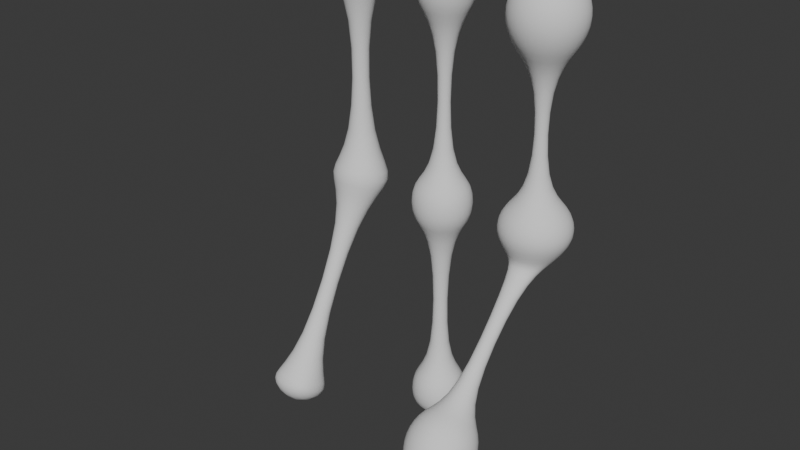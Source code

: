 # Source: LegBoneStudy2.blend  (saved by Blender 4.5.91; exported with 4.5.12 LTS)
import bpy
from mathutils import Matrix  # noqa: F401  (used for matrix-valued properties, if any)

bpy.ops.wm.read_factory_settings(use_empty=True)
scene = bpy.context.scene
scene.name = 'Scene'

# ---- collections
col_collection = bpy.data.collections.new('Collection'); scene.collection.children.link(col_collection)

# ---- world
world_world = bpy.data.worlds.new('World'); scene.world = world_world
world_world.use_nodes = True; world_world.node_tree.nodes.clear()
_N = world_world.node_tree.nodes; _L = world_world.node_tree.links
n0 = _N.new('ShaderNodeOutputWorld'); n0.name = 'World Output'; n0.location = (200, 100)
n1 = _N.new('ShaderNodeBackground'); n1.name = 'Background'; n1.location = (-200, 100)
n1.inputs[0].default_value = (0.05088, 0.05088, 0.05088, 1.0)
_L.new(n1.outputs[0], n0.inputs[0])
n0.is_active_output = True
world_world.color = (0.05088, 0.05088, 0.05088)
world_world.sun_shadow_jitter_overblur = 0.0

# ---- meshes
me_cylinder = bpy.data.meshes.new('Cylinder')
me_cylinder.from_pydata([(2.401e-09, -1.114, -3.593), (2.582e-09, 0.7297, 3.759), (0.4508, -1.28, -3.508), (0.516, 0.516, 3.759), (0.6375, -1.682, -3.303), (0.7297, 1.466e-09, 3.759), (0.4508, -2.084, -3.099), (0.516, -0.516, 3.759), (2.401e-09, -2.25, -3.014), (2.582e-09, -0.7297, 3.759), (-0.4508, -2.084, -3.099), (-0.516, -0.516, 3.759), (-0.6375, -1.682, -3.303), (-0.7297, 1.466e-09, 3.759), (-0.4508, -1.28, -3.508), (-0.516, 0.516, 3.759), (2.442e-09, 1.466e-09, 4.163), (2.401e-09, -1.942, -3.815), (2.357e-09, 0.6638, -0.1638), (0.4834, 0.4693, -0.1158), (0.6837, 0.0, 0.0), (0.4834, -0.4693, 0.1158), (2.357e-09, -0.6638, 0.1638), (-0.4834, -0.4693, 0.1158), (-0.6837, 0.0, 0.0), (-0.4834, 0.4693, -0.1158), (4.156e-09, 0.08304, 2.855), (0.05872, 0.05872, 2.855), (0.08304, 0.0, 2.855), (0.05872, -0.05872, 2.855), (4.156e-09, -0.08304, 2.855), (-0.05872, -0.05872, 2.855), (-0.08304, 0.0, 2.855), (-0.05872, 0.05872, 2.855), (8.676e-09, -1.331, -2.902), (0.09248, -1.365, -2.884), (0.1308, -1.447, -2.842), (0.09248, -1.53, -2.8), (8.676e-09, -1.564, -2.783), (-0.09248, -1.53, -2.8), (-0.1308, -1.447, -2.842), (-0.09248, -1.365, -2.884), (6.816e-09, -0.1271, -0.5439), (0.09443, -0.1619, -0.5262), (0.1335, -0.2461, -0.4833), (0.09443, -0.3302, -0.4405), (6.816e-09, -0.3651, -0.4227), (-0.09443, -0.3302, -0.4405), (-0.1335, -0.2461, -0.4833), (-0.09443, -0.1619, -0.5262), (0.122, 0.122, 0.4779), (0.1725, 0.0, 0.4779), (0.122, -0.122, 0.4779), (-3.595e-10, -0.1725, 0.4779), (-0.122, -0.122, 0.4779), (-0.1725, 0.0, 0.4779), (-0.122, 0.122, 0.4779), (-3.595e-10, 0.1725, 0.4779)], [], [(26, 1, 3, 27), (27, 3, 5, 28), (28, 5, 7, 29), (29, 7, 9, 30), (30, 9, 11, 31), (31, 11, 13, 32), (32, 13, 15, 33), (33, 15, 1, 26), (15, 13, 16, 1), (13, 11, 9, 16), (1, 16, 5, 3), (16, 9, 7, 5), (2, 4, 17, 0), (4, 6, 8, 17), (0, 17, 12, 14), (17, 8, 10, 12), (49, 25, 18, 42), (48, 24, 25, 49), (47, 23, 24, 48), (46, 22, 23, 47), (45, 21, 22, 46), (44, 20, 21, 45), (43, 19, 20, 44), (42, 18, 19, 43), (0, 34, 35, 2), (56, 33, 26, 57), (55, 32, 33, 56), (54, 31, 32, 55), (53, 30, 31, 54), (52, 29, 30, 53), (51, 28, 29, 52), (50, 27, 28, 51), (2, 35, 36, 4), (4, 36, 37, 6), (6, 37, 38, 8), (8, 38, 39, 10), (10, 39, 40, 12), (12, 40, 41, 14), (14, 41, 34, 0), (57, 26, 27, 50), (34, 42, 43, 35), (35, 43, 44, 36), (36, 44, 45, 37), (37, 45, 46, 38), (38, 46, 47, 39), (39, 47, 48, 40), (40, 48, 49, 41), (41, 49, 42, 34), (18, 57, 50, 19), (19, 50, 51, 20), (20, 51, 52, 21), (21, 52, 53, 22), (22, 53, 54, 23), (23, 54, 55, 24), (24, 55, 56, 25), (25, 56, 57, 18)])
me_cylinder.polygons.foreach_set('use_smooth', [True] * 56)
_uv = me_cylinder.uv_layers.new(name='UVMap')
_uv.uv.foreach_set('vector', [1.0, 0.918, 1.0, 1.0, 0.875, 1.0, 0.875, 0.918, 0.875, 0.918, 0.875, 1.0, 0.75, 1.0, 0.75, 0.918, 0.75, 0.918, 0.75, 1.0, 0.625, 1.0, 0.625, 0.918, 0.625, 0.918, 0.625, 1.0, 0.5, 1.0, 0.5, 0.918, 0.5, 0.918, 0.5, 1.0, 0.375, 1.0, 0.375, 0.918, 0.375, 0.918, 0.375, 1.0, 0.25, 1.0, 0.25, 0.918, 0.25, 0.918, 0.25, 1.0, 0.125, 1.0, 0.125, 0.918, 0.125, 0.918, 0.125, 1.0, 0.0, 1.0, 0.0, 0.918, 0.125, 1.0, 0.25, 1.0, 0.375, 1.0, 0.0, 1.0, 0.25, 1.0, 0.375, 1.0, 0.5, 1.0, 0.375, 1.0, 1.0, 1.0, 0.625, 1.0, 0.75, 1.0, 0.875, 1.0, 0.625, 1.0, 0.5, 1.0, 0.625, 1.0, 0.75, 1.0, 0.875, 0.5, 0.75, 0.5, 0.625, 0.5, 1.0, 0.5, 0.75, 0.5, 0.625, 0.5, 0.5, 0.5, 0.625, 0.5, 0.0, 0.5, 0.375, 0.5, 0.25, 0.5, 0.125, 0.5, 0.375, 0.5, 0.5, 0.5, 0.375, 0.5, 0.25, 0.5, 0.125, 0.7249, 0.125, 0.75, 0.0, 0.75, 0.0, 0.7249, 0.25, 0.7249, 0.25, 0.75, 0.125, 0.75, 0.125, 0.7249, 0.375, 0.7249, 0.375, 0.75, 0.25, 0.75, 0.25, 0.7249, 0.5, 0.7249, 0.5, 0.75, 0.375, 0.75, 0.375, 0.7249, 0.625, 0.7249, 0.625, 0.75, 0.5, 0.75, 0.5, 0.7249, 0.75, 0.7249, 0.75, 0.75, 0.625, 0.75, 0.625, 0.7249, 0.875, 0.7249, 0.875, 0.75, 0.75, 0.75, 0.75, 0.7249, 1.0, 0.7249, 1.0, 0.75, 0.875, 0.75, 0.875, 0.7249, 1.0, 0.5, 1.0, 0.6997, 0.875, 0.6997, 0.875, 0.5, 0.125, 0.834, 0.125, 0.918, 0.0, 0.918, 0.0, 0.834, 0.25, 0.834, 0.25, 0.918, 0.125, 0.918, 0.125, 0.834, 0.375, 0.834, 0.375, 0.918, 0.25, 0.918, 0.25, 0.834, 0.5, 0.834, 0.5, 0.918, 0.375, 0.918, 0.375, 0.834, 0.625, 0.834, 0.625, 0.918, 0.5, 0.918, 0.5, 0.834, 0.75, 0.834, 0.75, 0.918, 0.625, 0.918, 0.625, 0.834, 0.875, 0.834, 0.875, 0.918, 0.75, 0.918, 0.75, 0.834, 0.875, 0.5, 0.875, 0.6997, 0.75, 0.6997, 0.75, 0.5, 0.75, 0.5, 0.75, 0.6997, 0.625, 0.6997, 0.625, 0.5, 0.625, 0.5, 0.625, 0.6997, 0.5, 0.6997, 0.5, 0.5, 0.5, 0.5, 0.5, 0.6997, 0.375, 0.6997, 0.375, 0.5, 0.375, 0.5, 0.375, 0.6997, 0.25, 0.6997, 0.25, 0.5, 0.25, 0.5, 0.25, 0.6997, 0.125, 0.6997, 0.125, 0.5, 0.125, 0.5, 0.125, 0.6997, 0.0, 0.6997, 0.0, 0.5, 1.0, 0.834, 1.0, 0.918, 0.875, 0.918, 0.875, 0.834, 1.0, 0.6997, 1.0, 0.7249, 0.875, 0.7249, 0.875, 0.6997, 0.875, 0.6997, 0.875, 0.7249, 0.75, 0.7249, 0.75, 0.6997, 0.75, 0.6997, 0.75, 0.7249, 0.625, 0.7249, 0.625, 0.6997, 0.625, 0.6997, 0.625, 0.7249, 0.5, 0.7249, 0.5, 0.6997, 0.5, 0.6997, 0.5, 0.7249, 0.375, 0.7249, 0.375, 0.6997, 0.375, 0.6997, 0.375, 0.7249, 0.25, 0.7249, 0.25, 0.6997, 0.25, 0.6997, 0.25, 0.7249, 0.125, 0.7249, 0.125, 0.6997, 0.125, 0.6997, 0.125, 0.7249, 0.0, 0.7249, 0.0, 0.6997, 1.0, 0.75, 1.0, 0.834, 0.875, 0.834, 0.875, 0.75, 0.875, 0.75, 0.875, 0.834, 0.75, 0.834, 0.75, 0.75, 0.75, 0.75, 0.75, 0.834, 0.625, 0.834, 0.625, 0.75, 0.625, 0.75, 0.625, 0.834, 0.5, 0.834, 0.5, 0.75, 0.5, 0.75, 0.5, 0.834, 0.375, 0.834, 0.375, 0.75, 0.375, 0.75, 0.375, 0.834, 0.25, 0.834, 0.25, 0.75, 0.25, 0.75, 0.25, 0.834, 0.125, 0.834, 0.125, 0.75, 0.125, 0.75, 0.125, 0.834, 0.0, 0.834, 0.0, 0.75])
me_cylinder.update()
me_cylinder_001 = bpy.data.meshes.new('Cylinder.001')
me_cylinder_001.from_pydata([(-2.335e-08, -2.134, -3.235), (-1.336e-10, 0.5322, 3.793), (0.3289, -2.238, -3.147), (0.3763, 0.3763, 3.793), (0.4651, -2.488, -2.934), (0.5322, -9.471e-10, 3.793), (0.3289, -2.739, -2.721), (0.3763, -0.3763, 3.793), (-2.335e-08, -2.843, -2.633), (-1.336e-10, -0.5322, 3.793), (-0.3289, -2.739, -2.721), (-0.3763, -0.3763, 3.793), (-0.4651, -2.488, -2.934), (-0.5322, -9.471e-10, 3.793), (-0.3289, -2.238, -3.147), (-0.3763, 0.3763, 3.793), (2.442e-09, 1.466e-09, 4.148), (1.535e-09, -2.652, -3.127), (-5.872e-10, 0.3654, -0.3794), (0.2556, 0.2596, -0.3805), (0.3614, 0.00401, -0.3832), (0.2556, -0.2516, -0.3859), (-5.872e-10, -0.3574, -0.387), (-0.2556, -0.2516, -0.3859), (-0.3614, 0.00401, -0.3832), (-0.2556, 0.2596, -0.3805), (4.156e-09, 0.08304, 2.437), (0.05872, 0.05872, 2.437), (0.08304, 0.0, 2.437), (0.05872, -0.05872, 2.437), (4.156e-09, -0.08304, 2.437), (-0.05872, -0.05872, 2.437), (-0.08304, 0.0, 2.437), (-0.05872, 0.05872, 2.437), (1.388e-08, -1.641, -2.102), (0.07642, -1.665, -2.082), (0.1081, -1.723, -2.032), (0.07642, -1.782, -1.983), (1.388e-08, -1.806, -1.962), (-0.07642, -1.782, -1.983), (-0.1081, -1.723, -2.032), (-0.07642, -1.665, -2.082), (7.492e-09, -0.4086, -0.6756), (0.08865, -0.4366, -0.6518), (0.1254, -0.5042, -0.5945), (0.08865, -0.5718, -0.5372), (7.492e-09, -0.5998, -0.5134), (-0.08865, -0.5718, -0.5372), (-0.1254, -0.5042, -0.5945), (-0.08865, -0.4366, -0.6518), (0.06959, 0.06959, 0.7621), (0.09841, -1.031e-09, 0.7621), (0.06959, -0.06959, 0.7621), (1.202e-09, -0.09841, 0.7621), (-0.06959, -0.06959, 0.7621), (-0.09841, -1.031e-09, 0.7621), (-0.06959, 0.06959, 0.7621), (1.202e-09, 0.09841, 0.7621), (3.083e-09, 0.5239, 2.863), (0.3705, 0.3705, 2.863), (0.5239, 9.999e-10, 2.863), (0.3705, -0.3705, 2.863), (3.083e-09, -0.5239, 2.863), (-0.3705, -0.3705, 2.863), (-0.5239, 9.999e-10, 2.863), (-0.3705, 0.3705, 2.863), (0.3647, -1.654, -2.514), (0.5158, -1.932, -2.278), (0.3647, -2.21, -2.042), (5.615e-09, -2.325, -1.944), (-0.3647, -2.21, -2.042), (-0.5158, -1.932, -2.278), (-0.3647, -1.654, -2.514), (5.615e-09, -1.538, -2.611), (5.627e-09, 0.5503, 0.4386), (-0.3892, 0.3892, 0.4386), (-0.5503, 2.986e-09, 0.4386), (-0.3892, -0.3892, 0.4386), (5.627e-09, -0.5503, 0.4386), (0.3892, -0.3892, 0.4386), (0.5503, 2.986e-09, 0.4386), (0.3892, 0.3892, 0.4386), (5.203e-09, 0.7011, 0.02766), (0.4957, 0.4957, 0.02766), (0.7011, 1.898e-09, 0.02766), (0.4957, -0.4957, 0.02766), (5.203e-09, -0.7011, 0.02766), (-0.4957, -0.4957, 0.02766), (-0.7011, 1.898e-09, 0.02766), (-0.4957, 0.4957, 0.02766), (1.716e-09, 0.7036, 3.328), (0.4975, 0.4975, 3.328), (0.7036, -4.629e-10, 3.328), (0.4975, -0.4975, 3.328), (1.716e-09, -0.7036, 3.328), (-0.4975, -0.4975, 3.328), (-0.7036, -4.629e-10, 3.328), (-0.4975, 0.4975, 3.328), (0.4514, -1.866, -2.898), (0.6384, -2.21, -2.606), (0.4514, -2.554, -2.314), (2.327e-09, -2.697, -2.193), (-0.4514, -2.554, -2.314), (-0.6384, -2.21, -2.606), (-0.4514, -1.866, -2.898), (2.327e-09, -1.723, -3.019)], [], [(90, 1, 3, 91), (91, 3, 5, 92), (92, 5, 7, 93), (93, 7, 9, 94), (94, 9, 11, 95), (95, 11, 13, 96), (96, 13, 15, 97), (97, 15, 1, 90), (15, 13, 16, 1), (13, 11, 9, 16), (1, 16, 5, 3), (16, 9, 7, 5), (2, 4, 17, 0), (4, 6, 8, 17), (0, 17, 12, 14), (17, 8, 10, 12), (49, 25, 18, 42), (48, 24, 25, 49), (47, 23, 24, 48), (46, 22, 23, 47), (45, 21, 22, 46), (44, 20, 21, 45), (43, 19, 20, 44), (42, 18, 19, 43), (73, 34, 35, 66), (56, 33, 26, 57), (55, 32, 33, 56), (54, 31, 32, 55), (53, 30, 31, 54), (52, 29, 30, 53), (51, 28, 29, 52), (50, 27, 28, 51), (66, 35, 36, 67), (67, 36, 37, 68), (68, 37, 38, 69), (69, 38, 39, 70), (70, 39, 40, 71), (71, 40, 41, 72), (72, 41, 34, 73), (57, 26, 27, 50), (34, 42, 43, 35), (35, 43, 44, 36), (36, 44, 45, 37), (37, 45, 46, 38), (38, 46, 47, 39), (39, 47, 48, 40), (40, 48, 49, 41), (41, 49, 42, 34), (89, 75, 74, 82), (74, 57, 50, 81), (81, 50, 51, 80), (80, 51, 52, 79), (79, 52, 53, 78), (78, 53, 54, 77), (77, 54, 55, 76), (76, 55, 56, 75), (33, 65, 58, 26), (32, 64, 65, 33), (31, 63, 64, 32), (30, 62, 63, 31), (29, 61, 62, 30), (28, 60, 61, 29), (27, 59, 60, 28), (26, 58, 59, 27), (104, 72, 73, 105), (103, 71, 72, 104), (102, 70, 71, 103), (101, 69, 70, 102), (100, 68, 69, 101), (99, 67, 68, 100), (98, 66, 67, 99), (75, 56, 57, 74), (82, 74, 81, 83), (83, 81, 80, 84), (84, 80, 79, 85), (85, 79, 78, 86), (86, 78, 77, 87), (87, 77, 76, 88), (88, 76, 75, 89), (24, 88, 89, 25), (23, 87, 88, 24), (22, 86, 87, 23), (21, 85, 86, 22), (20, 84, 85, 21), (19, 83, 84, 20), (18, 82, 83, 19), (25, 89, 82, 18), (105, 73, 66, 98), (65, 97, 90, 58), (64, 96, 97, 65), (63, 95, 96, 64), (62, 94, 95, 63), (61, 93, 94, 62), (60, 92, 93, 61), (59, 91, 92, 60), (58, 90, 91, 59), (0, 105, 98, 2), (2, 98, 99, 4), (4, 99, 100, 6), (6, 100, 101, 8), (8, 101, 102, 10), (10, 102, 103, 12), (12, 103, 104, 14), (14, 104, 105, 0)])
me_cylinder_001.polygons.foreach_set('use_smooth', [True] * 104)
_uv = me_cylinder_001.uv_layers.new(name='UVMap')
_uv.uv.foreach_set('vector', [1.0, 0.987, 1.0, 1.0, 0.875, 1.0, 0.875, 0.987, 0.875, 0.987, 0.875, 1.0, 0.75, 1.0, 0.75, 0.987, 0.75, 0.987, 0.75, 1.0, 0.625, 1.0, 0.625, 0.987, 0.625, 0.987, 0.625, 1.0, 0.5, 1.0, 0.5, 0.987, 0.5, 0.987, 0.5, 1.0, 0.375, 1.0, 0.375, 0.987, 0.375, 0.987, 0.375, 1.0, 0.25, 1.0, 0.25, 0.987, 0.25, 0.987, 0.25, 1.0, 0.125, 1.0, 0.125, 0.987, 0.125, 0.987, 0.125, 1.0, 0.0, 1.0, 0.0, 0.987, 0.125, 1.0, 0.25, 1.0, 0.375, 1.0, 0.0, 1.0, 0.25, 1.0, 0.375, 1.0, 0.5, 1.0, 0.375, 1.0, 1.0, 1.0, 0.625, 1.0, 0.75, 1.0, 0.875, 1.0, 0.625, 1.0, 0.5, 1.0, 0.625, 1.0, 0.75, 1.0, 0.875, 0.5, 0.75, 0.5, 0.625, 0.5, 1.0, 0.5, 0.75, 0.5, 0.625, 0.5, 0.5, 0.5, 0.625, 0.5, 0.0, 0.5, 0.375, 0.5, 0.25, 0.5, 0.125, 0.5, 0.375, 0.5, 0.5, 0.5, 0.375, 0.5, 0.25, 0.5, 0.125, 0.7249, 0.125, 0.75, 0.0, 0.75, 0.0, 0.7249, 0.25, 0.7249, 0.25, 0.75, 0.125, 0.75, 0.125, 0.7249, 0.375, 0.7249, 0.375, 0.75, 0.25, 0.75, 0.25, 0.7249, 0.5, 0.7249, 0.5, 0.75, 0.375, 0.75, 0.375, 0.7249, 0.625, 0.7249, 0.625, 0.75, 0.5, 0.75, 0.5, 0.7249, 0.75, 0.7249, 0.75, 0.75, 0.625, 0.75, 0.625, 0.7249, 0.875, 0.7249, 0.875, 0.75, 0.75, 0.75, 0.75, 0.7249, 1.0, 0.7249, 1.0, 0.75, 0.875, 0.75, 0.875, 0.7249, 1.0, 0.5999, 1.0, 0.6997, 0.875, 0.6997, 0.875, 0.5999, 0.125, 0.834, 0.125, 0.918, 0.0, 0.918, 0.0, 0.834, 0.25, 0.834, 0.25, 0.918, 0.125, 0.918, 0.125, 0.834, 0.375, 0.834, 0.375, 0.918, 0.25, 0.918, 0.25, 0.834, 0.5, 0.834, 0.5, 0.918, 0.375, 0.918, 0.375, 0.834, 0.625, 0.834, 0.625, 0.918, 0.5, 0.918, 0.5, 0.834, 0.75, 0.834, 0.75, 0.918, 0.625, 0.918, 0.625, 0.834, 0.875, 0.834, 0.875, 0.918, 0.75, 0.918, 0.75, 0.834, 0.875, 0.5999, 0.875, 0.6997, 0.75, 0.6997, 0.75, 0.5999, 0.75, 0.5999, 0.75, 0.6997, 0.625, 0.6997, 0.625, 0.5999, 0.625, 0.5999, 0.625, 0.6997, 0.5, 0.6997, 0.5, 0.5999, 0.5, 0.5999, 0.5, 0.6997, 0.375, 0.6997, 0.375, 0.5999, 0.375, 0.5999, 0.375, 0.6997, 0.25, 0.6997, 0.25, 0.5999, 0.25, 0.5999, 0.25, 0.6997, 0.125, 0.6997, 0.125, 0.5999, 0.125, 0.5999, 0.125, 0.6997, 0.0, 0.6997, 0.0, 0.5999, 1.0, 0.834, 1.0, 0.918, 0.875, 0.918, 0.875, 0.834, 1.0, 0.6997, 1.0, 0.7249, 0.875, 0.7249, 0.875, 0.6997, 0.875, 0.6997, 0.875, 0.7249, 0.75, 0.7249, 0.75, 0.6997, 0.75, 0.6997, 0.75, 0.7249, 0.625, 0.7249, 0.625, 0.6997, 0.625, 0.6997, 0.625, 0.7249, 0.5, 0.7249, 0.5, 0.6997, 0.5, 0.6997, 0.5, 0.7249, 0.375, 0.7249, 0.375, 0.6997, 0.375, 0.6997, 0.375, 0.7249, 0.25, 0.7249, 0.25, 0.6997, 0.25, 0.6997, 0.25, 0.7249, 0.125, 0.7249, 0.125, 0.6997, 0.125, 0.6997, 0.125, 0.7249, 0.0, 0.7249, 0.0, 0.6997, 0.125, 0.771, 0.125, 0.792, 0.0, 0.792, 0.0, 0.771, 1.0, 0.792, 1.0, 0.834, 0.875, 0.834, 0.875, 0.792, 0.875, 0.792, 0.875, 0.834, 0.75, 0.834, 0.75, 0.792, 0.75, 0.792, 0.75, 0.834, 0.625, 0.834, 0.625, 0.792, 0.625, 0.792, 0.625, 0.834, 0.5, 0.834, 0.5, 0.792, 0.5, 0.792, 0.5, 0.834, 0.375, 0.834, 0.375, 0.792, 0.375, 0.792, 0.375, 0.834, 0.25, 0.834, 0.25, 0.792, 0.25, 0.792, 0.25, 0.834, 0.125, 0.834, 0.125, 0.792, 0.125, 0.918, 0.125, 0.9739, 0.0, 0.9739, 0.0, 0.918, 0.25, 0.918, 0.25, 0.9739, 0.125, 0.9739, 0.125, 0.918, 0.375, 0.918, 0.375, 0.9739, 0.25, 0.9739, 0.25, 0.918, 0.5, 0.918, 0.5, 0.9739, 0.375, 0.9739, 0.375, 0.918, 0.625, 0.918, 0.625, 0.9739, 0.5, 0.9739, 0.5, 0.918, 0.75, 0.918, 0.75, 0.9739, 0.625, 0.9739, 0.625, 0.918, 0.875, 0.918, 0.875, 0.9739, 0.75, 0.9739, 0.75, 0.918, 1.0, 0.918, 1.0, 0.9739, 0.875, 0.9739, 0.875, 0.918, 0.125, 0.5499, 0.125, 0.5999, 0.0, 0.5999, 0.0, 0.5499, 0.25, 0.5499, 0.25, 0.5999, 0.125, 0.5999, 0.125, 0.5499, 0.375, 0.5499, 0.375, 0.5999, 0.25, 0.5999, 0.25, 0.5499, 0.5, 0.5499, 0.5, 0.5999, 0.375, 0.5999, 0.375, 0.5499, 0.625, 0.5499, 0.625, 0.5999, 0.5, 0.5999, 0.5, 0.5499, 0.75, 0.5499, 0.75, 0.5999, 0.625, 0.5999, 0.625, 0.5499, 0.875, 0.5499, 0.875, 0.5999, 0.75, 0.5999, 0.75, 0.5499, 0.125, 0.792, 0.125, 0.834, 0.0, 0.834, 0.0, 0.792, 1.0, 0.771, 1.0, 0.792, 0.875, 0.792, 0.875, 0.771, 0.875, 0.771, 0.875, 0.792, 0.75, 0.792, 0.75, 0.771, 0.75, 0.771, 0.75, 0.792, 0.625, 0.792, 0.625, 0.771, 0.625, 0.771, 0.625, 0.792, 0.5, 0.792, 0.5, 0.771, 0.5, 0.771, 0.5, 0.792, 0.375, 0.792, 0.375, 0.771, 0.375, 0.771, 0.375, 0.792, 0.25, 0.792, 0.25, 0.771, 0.25, 0.771, 0.25, 0.792, 0.125, 0.792, 0.125, 0.771, 0.25, 0.75, 0.25, 0.771, 0.125, 0.771, 0.125, 0.75, 0.375, 0.75, 0.375, 0.771, 0.25, 0.771, 0.25, 0.75, 0.5, 0.75, 0.5, 0.771, 0.375, 0.771, 0.375, 0.75, 0.625, 0.75, 0.625, 0.771, 0.5, 0.771, 0.5, 0.75, 0.75, 0.75, 0.75, 0.771, 0.625, 0.771, 0.625, 0.75, 0.875, 0.75, 0.875, 0.771, 0.75, 0.771, 0.75, 0.75, 1.0, 0.75, 1.0, 0.771, 0.875, 0.771, 0.875, 0.75, 0.125, 0.75, 0.125, 0.771, 0.0, 0.771, 0.0, 0.75, 1.0, 0.5499, 1.0, 0.5999, 0.875, 0.5999, 0.875, 0.5499, 0.125, 0.9739, 0.125, 0.987, 0.0, 0.987, 0.0, 0.9739, 0.25, 0.9739, 0.25, 0.987, 0.125, 0.987, 0.125, 0.9739, 0.375, 0.9739, 0.375, 0.987, 0.25, 0.987, 0.25, 0.9739, 0.5, 0.9739, 0.5, 0.987, 0.375, 0.987, 0.375, 0.9739, 0.625, 0.9739, 0.625, 0.987, 0.5, 0.987, 0.5, 0.9739, 0.75, 0.9739, 0.75, 0.987, 0.625, 0.987, 0.625, 0.9739, 0.875, 0.9739, 0.875, 0.987, 0.75, 0.987, 0.75, 0.9739, 1.0, 0.9739, 1.0, 0.987, 0.875, 0.987, 0.875, 0.9739, 1.0, 0.5, 1.0, 0.5499, 0.875, 0.5499, 0.875, 0.5, 0.875, 0.5, 0.875, 0.5499, 0.75, 0.5499, 0.75, 0.5, 0.75, 0.5, 0.75, 0.5499, 0.625, 0.5499, 0.625, 0.5, 0.625, 0.5, 0.625, 0.5499, 0.5, 0.5499, 0.5, 0.5, 0.5, 0.5, 0.5, 0.5499, 0.375, 0.5499, 0.375, 0.5, 0.375, 0.5, 0.375, 0.5499, 0.25, 0.5499, 0.25, 0.5, 0.25, 0.5, 0.25, 0.5499, 0.125, 0.5499, 0.125, 0.5, 0.125, 0.5, 0.125, 0.5499, 0.0, 0.5499, 0.0, 0.5])
me_cylinder_001.update()
me_cylinder_002 = bpy.data.meshes.new('Cylinder.002')
me_cylinder_002.from_pydata([(-1.828e-09, 0.5159, -3.818), (-1.336e-10, 0.5322, 3.783), (0.3648, 0.3648, -3.818), (0.3763, 0.3763, 3.783), (0.5159, 8.37e-10, -3.818), (0.5322, -9.471e-10, 3.783), (0.3648, -0.3648, -3.818), (0.3763, -0.3763, 3.783), (-1.828e-09, -0.5159, -3.818), (-1.336e-10, -0.5322, 3.783), (-0.3648, -0.3648, -3.818), (-0.3763, -0.3763, 3.783), (-0.5159, 8.37e-10, -3.818), (-0.5322, -9.471e-10, 3.783), (-0.3648, 0.3648, -3.818), (-0.3763, 0.3763, 3.783), (2.442e-09, 1.466e-09, 4.138), (1.492e-09, 8.37e-10, -4.142), (3.047e-09, 0.5528, -0.2944), (0.3909, 0.3909, -0.2944), (0.5528, 0.0, -0.2944), (0.3909, -0.3909, -0.2944), (3.047e-09, -0.5528, -0.2944), (-0.3909, -0.3909, -0.2944), (-0.5528, 0.0, -0.2944), (-0.3909, 0.3909, -0.2944), (4.156e-09, 0.08304, 2.744), (0.05872, 0.05872, 2.744), (0.08304, 0.0, 2.744), (0.05872, -0.05872, 2.744), (4.156e-09, -0.08304, 2.744), (-0.05872, -0.05872, 2.744), (-0.08304, 0.0, 2.744), (-0.05872, 0.05872, 2.744), (1.29e-08, 0.0998, -2.907), (0.07057, 0.07057, -2.907), (0.0998, 3.853e-10, -2.907), (0.07057, -0.07057, -2.907), (1.29e-08, -0.0998, -2.907), (-0.07057, -0.07057, -2.907), (-0.0998, 3.853e-10, -2.907), (-0.07057, 0.07057, -2.907), (7.492e-09, 0.1254, -0.6011), (0.08865, 0.08865, -0.6011), (0.1254, 3.472e-09, -0.6011), (0.08865, -0.08865, -0.6011), (7.492e-09, -0.1254, -0.6011), (-0.08865, -0.08865, -0.6011), (-0.1254, 3.472e-09, -0.6011), (-0.08865, 0.08865, -0.6011), (0.06959, 0.06959, 0.5919), (0.09841, -1.031e-09, 0.5919), (0.06959, -0.06959, 0.5919), (1.202e-09, -0.09841, 0.5919), (-0.06959, -0.06959, 0.5919), (-0.09841, -1.031e-09, 0.5919), (-0.06959, 0.06959, 0.5919), (1.202e-09, 0.09841, 0.5919), (3.083e-09, 0.5239, 3.169), (0.3705, 0.3705, 3.169), (0.5239, 9.999e-10, 3.169), (0.3705, -0.3705, 3.169), (3.083e-09, -0.5239, 3.169), (-0.3705, -0.3705, 3.169), (-0.5239, 9.999e-10, 3.169), (-0.3705, 0.3705, 3.169), (0.367, 0.367, -3.206), (0.519, 8.37e-10, -3.206), (0.367, -0.367, -3.206), (5.731e-09, -0.519, -3.206), (-0.367, -0.367, -3.206), (-0.519, 8.37e-10, -3.206), (-0.367, 0.367, -3.206), (5.731e-09, 0.519, -3.206), (5.627e-09, 0.5503, 0.3415), (-0.3892, 0.3892, 0.3415), (-0.5503, 2.986e-09, 0.3415), (-0.3892, -0.3892, 0.3415), (5.627e-09, -0.5503, 0.3415), (0.3892, -0.3892, 0.3415), (0.5503, 2.986e-09, 0.3415), (0.3892, 0.3892, 0.3415)], [], [(58, 1, 3, 59), (59, 3, 5, 60), (60, 5, 7, 61), (61, 7, 9, 62), (62, 9, 11, 63), (63, 11, 13, 64), (64, 13, 15, 65), (15, 13, 16, 1), (13, 11, 9, 16), (1, 16, 5, 3), (16, 9, 7, 5), (2, 4, 17, 0), (4, 6, 8, 17), (0, 17, 12, 14), (17, 8, 10, 12), (49, 25, 18, 42), (48, 24, 25, 49), (47, 23, 24, 48), (46, 22, 23, 47), (45, 21, 22, 46), (44, 20, 21, 45), (43, 19, 20, 44), (42, 18, 19, 43), (73, 34, 35, 66), (56, 33, 26, 57), (55, 32, 33, 56), (54, 31, 32, 55), (53, 30, 31, 54), (52, 29, 30, 53), (51, 28, 29, 52), (50, 27, 28, 51), (66, 35, 36, 67), (67, 36, 37, 68), (68, 37, 38, 69), (69, 38, 39, 70), (70, 39, 40, 71), (71, 40, 41, 72), (72, 41, 34, 73), (57, 26, 27, 50), (34, 42, 43, 35), (35, 43, 44, 36), (36, 44, 45, 37), (37, 45, 46, 38), (38, 46, 47, 39), (39, 47, 48, 40), (40, 48, 49, 41), (41, 49, 42, 34), (65, 15, 1, 58), (74, 57, 50, 81), (81, 50, 51, 80), (80, 51, 52, 79), (79, 52, 53, 78), (78, 53, 54, 77), (77, 54, 55, 76), (76, 55, 56, 75), (33, 65, 58, 26), (32, 64, 65, 33), (31, 63, 64, 32), (30, 62, 63, 31), (29, 61, 62, 30), (28, 60, 61, 29), (27, 59, 60, 28), (26, 58, 59, 27), (14, 72, 73, 0), (12, 71, 72, 14), (10, 70, 71, 12), (8, 69, 70, 10), (6, 68, 69, 8), (4, 67, 68, 6), (2, 66, 67, 4), (75, 56, 57, 74), (25, 75, 74, 18), (18, 74, 81, 19), (19, 81, 80, 20), (20, 80, 79, 21), (21, 79, 78, 22), (22, 78, 77, 23), (0, 73, 66, 2), (23, 77, 76, 24), (24, 76, 75, 25)])
me_cylinder_002.polygons.foreach_set('use_smooth', [True] * 80)
_uv = me_cylinder_002.uv_layers.new(name='UVMap')
_uv.uv.foreach_set('vector', [1.0, 0.9739, 1.0, 1.0, 0.875, 1.0, 0.875, 0.9739, 0.875, 0.9739, 0.875, 1.0, 0.75, 1.0, 0.75, 0.9739, 0.75, 0.9739, 0.75, 1.0, 0.625, 1.0, 0.625, 0.9739, 0.625, 0.9739, 0.625, 1.0, 0.5, 1.0, 0.5, 0.9739, 0.5, 0.9739, 0.5, 1.0, 0.375, 1.0, 0.375, 0.9739, 0.375, 0.9739, 0.375, 1.0, 0.25, 1.0, 0.25, 0.9739, 0.25, 0.9739, 0.25, 1.0, 0.125, 1.0, 0.125, 0.9739, 0.125, 1.0, 0.25, 1.0, 0.375, 1.0, 0.0, 1.0, 0.25, 1.0, 0.375, 1.0, 0.5, 1.0, 0.375, 1.0, 1.0, 1.0, 0.625, 1.0, 0.75, 1.0, 0.875, 1.0, 0.625, 1.0, 0.5, 1.0, 0.625, 1.0, 0.75, 1.0, 0.875, 0.5, 0.75, 0.5, 0.625, 0.5, 1.0, 0.5, 0.75, 0.5, 0.625, 0.5, 0.5, 0.5, 0.625, 0.5, 0.0, 0.5, 0.375, 0.5, 0.25, 0.5, 0.125, 0.5, 0.375, 0.5, 0.5, 0.5, 0.375, 0.5, 0.25, 0.5, 0.125, 0.7249, 0.125, 0.75, 0.0, 0.75, 0.0, 0.7249, 0.25, 0.7249, 0.25, 0.75, 0.125, 0.75, 0.125, 0.7249, 0.375, 0.7249, 0.375, 0.75, 0.25, 0.75, 0.25, 0.7249, 0.5, 0.7249, 0.5, 0.75, 0.375, 0.75, 0.375, 0.7249, 0.625, 0.7249, 0.625, 0.75, 0.5, 0.75, 0.5, 0.7249, 0.75, 0.7249, 0.75, 0.75, 0.625, 0.75, 0.625, 0.7249, 0.875, 0.7249, 0.875, 0.75, 0.75, 0.75, 0.75, 0.7249, 1.0, 0.7249, 1.0, 0.75, 0.875, 0.75, 0.875, 0.7249, 1.0, 0.5999, 1.0, 0.6997, 0.875, 0.6997, 0.875, 0.5999, 0.125, 0.834, 0.125, 0.918, 0.0, 0.918, 0.0, 0.834, 0.25, 0.834, 0.25, 0.918, 0.125, 0.918, 0.125, 0.834, 0.375, 0.834, 0.375, 0.918, 0.25, 0.918, 0.25, 0.834, 0.5, 0.834, 0.5, 0.918, 0.375, 0.918, 0.375, 0.834, 0.625, 0.834, 0.625, 0.918, 0.5, 0.918, 0.5, 0.834, 0.75, 0.834, 0.75, 0.918, 0.625, 0.918, 0.625, 0.834, 0.875, 0.834, 0.875, 0.918, 0.75, 0.918, 0.75, 0.834, 0.875, 0.5999, 0.875, 0.6997, 0.75, 0.6997, 0.75, 0.5999, 0.75, 0.5999, 0.75, 0.6997, 0.625, 0.6997, 0.625, 0.5999, 0.625, 0.5999, 0.625, 0.6997, 0.5, 0.6997, 0.5, 0.5999, 0.5, 0.5999, 0.5, 0.6997, 0.375, 0.6997, 0.375, 0.5999, 0.375, 0.5999, 0.375, 0.6997, 0.25, 0.6997, 0.25, 0.5999, 0.25, 0.5999, 0.25, 0.6997, 0.125, 0.6997, 0.125, 0.5999, 0.125, 0.5999, 0.125, 0.6997, 0.0, 0.6997, 0.0, 0.5999, 1.0, 0.834, 1.0, 0.918, 0.875, 0.918, 0.875, 0.834, 1.0, 0.6997, 1.0, 0.7249, 0.875, 0.7249, 0.875, 0.6997, 0.875, 0.6997, 0.875, 0.7249, 0.75, 0.7249, 0.75, 0.6997, 0.75, 0.6997, 0.75, 0.7249, 0.625, 0.7249, 0.625, 0.6997, 0.625, 0.6997, 0.625, 0.7249, 0.5, 0.7249, 0.5, 0.6997, 0.5, 0.6997, 0.5, 0.7249, 0.375, 0.7249, 0.375, 0.6997, 0.375, 0.6997, 0.375, 0.7249, 0.25, 0.7249, 0.25, 0.6997, 0.25, 0.6997, 0.25, 0.7249, 0.125, 0.7249, 0.125, 0.6997, 0.125, 0.6997, 0.125, 0.7249, 0.0, 0.7249, 0.0, 0.6997, 0.125, 0.9739, 0.125, 1.0, 0.0, 1.0, 0.0, 0.9739, 1.0, 0.792, 1.0, 0.834, 0.875, 0.834, 0.875, 0.792, 0.875, 0.792, 0.875, 0.834, 0.75, 0.834, 0.75, 0.792, 0.75, 0.792, 0.75, 0.834, 0.625, 0.834, 0.625, 0.792, 0.625, 0.792, 0.625, 0.834, 0.5, 0.834, 0.5, 0.792, 0.5, 0.792, 0.5, 0.834, 0.375, 0.834, 0.375, 0.792, 0.375, 0.792, 0.375, 0.834, 0.25, 0.834, 0.25, 0.792, 0.25, 0.792, 0.25, 0.834, 0.125, 0.834, 0.125, 0.792, 0.125, 0.918, 0.125, 0.9739, 0.0, 0.9739, 0.0, 0.918, 0.25, 0.918, 0.25, 0.9739, 0.125, 0.9739, 0.125, 0.918, 0.375, 0.918, 0.375, 0.9739, 0.25, 0.9739, 0.25, 0.918, 0.5, 0.918, 0.5, 0.9739, 0.375, 0.9739, 0.375, 0.918, 0.625, 0.918, 0.625, 0.9739, 0.5, 0.9739, 0.5, 0.918, 0.75, 0.918, 0.75, 0.9739, 0.625, 0.9739, 0.625, 0.918, 0.875, 0.918, 0.875, 0.9739, 0.75, 0.9739, 0.75, 0.918, 1.0, 0.918, 1.0, 0.9739, 0.875, 0.9739, 0.875, 0.918, 0.125, 0.5, 0.125, 0.5999, 0.0, 0.5999, 0.0, 0.5, 0.25, 0.5, 0.25, 0.5999, 0.125, 0.5999, 0.125, 0.5, 0.375, 0.5, 0.375, 0.5999, 0.25, 0.5999, 0.25, 0.5, 0.5, 0.5, 0.5, 0.5999, 0.375, 0.5999, 0.375, 0.5, 0.625, 0.5, 0.625, 0.5999, 0.5, 0.5999, 0.5, 0.5, 0.75, 0.5, 0.75, 0.5999, 0.625, 0.5999, 0.625, 0.5, 0.875, 0.5, 0.875, 0.5999, 0.75, 0.5999, 0.75, 0.5, 0.125, 0.792, 0.125, 0.834, 0.0, 0.834, 0.0, 0.792, 0.125, 0.75, 0.125, 0.792, 0.0, 0.792, 0.0, 0.75, 1.0, 0.75, 1.0, 0.792, 0.875, 0.792, 0.875, 0.75, 0.875, 0.75, 0.875, 0.792, 0.75, 0.792, 0.75, 0.75, 0.75, 0.75, 0.75, 0.792, 0.625, 0.792, 0.625, 0.75, 0.625, 0.75, 0.625, 0.792, 0.5, 0.792, 0.5, 0.75, 0.5, 0.75, 0.5, 0.792, 0.375, 0.792, 0.375, 0.75, 1.0, 0.5, 1.0, 0.5999, 0.875, 0.5999, 0.875, 0.5, 0.375, 0.75, 0.375, 0.792, 0.25, 0.792, 0.25, 0.75, 0.25, 0.75, 0.25, 0.792, 0.125, 0.792, 0.125, 0.75])
me_cylinder_002.update()

# ---- objects
ob_cylinder = bpy.data.objects.new('Cylinder', me_cylinder)
ob_cylinder_001 = bpy.data.objects.new('Cylinder.001', me_cylinder_001)
ob_cylinder_002 = bpy.data.objects.new('Cylinder.002', me_cylinder_002)

# ---- transforms, parenting, visibility, modifiers, constraints
ob_cylinder.location = (-3.396, 0.0, 0.0)
_m = ob_cylinder.modifiers.new('Subdivision', 'SUBSURF')
_m.levels = 4
_m.show_only_control_edges = False
ob_cylinder_001.location = (0.0, 0.0, 0.0)
_m = ob_cylinder_001.modifiers.new('Subdivision', 'SUBSURF')
_m.levels = 4
_m.show_only_control_edges = False
ob_cylinder_002.location = (-1.731, 0.0, 0.0)
_m = ob_cylinder_002.modifiers.new('Subdivision', 'SUBSURF')
_m.levels = 2
_m.show_only_control_edges = False

# ---- collection membership
col_collection.objects.link(ob_cylinder)
col_collection.objects.link(ob_cylinder_001)
col_collection.objects.link(ob_cylinder_002)

# ---- scene / render settings (as saved in the file)
scene.frame_start = 1; scene.frame_end = 250; scene.frame_set(1)
scene.render.engine = 'BLENDER_EEVEE_NEXT'
bpy.context.view_layer.update()

# ---- added for rendering (the .blend has no active camera and no usable light): camera, sun
cam_auto = bpy.data.cameras.new('AutoCamera')
cam_auto.lens = 50.0
cam_auto.sensor_width = 36.0
cam_auto.clip_end = 1000.0
ob_auto_camera = bpy.data.objects.new('AutoCamera', cam_auto)
scene.collection.objects.link(ob_auto_camera)
ob_auto_camera.location = (7.77249, -12.4369, 7.59745)
ob_auto_camera.rotation_euler = (1.09748, -7.21219e-08, 0.694738)
scene.camera = ob_auto_camera
light_auto_sun = bpy.data.lights.new('AutoSun', 'SUN')
light_auto_sun.energy = 3.0
light_auto_sun.angle = 0.0523599
ob_auto_sun = bpy.data.objects.new('AutoSun', light_auto_sun)
scene.collection.objects.link(ob_auto_sun)
ob_auto_sun.rotation_euler = (0.872665, 0.174533, 0.523599)
bpy.context.view_layer.update()
